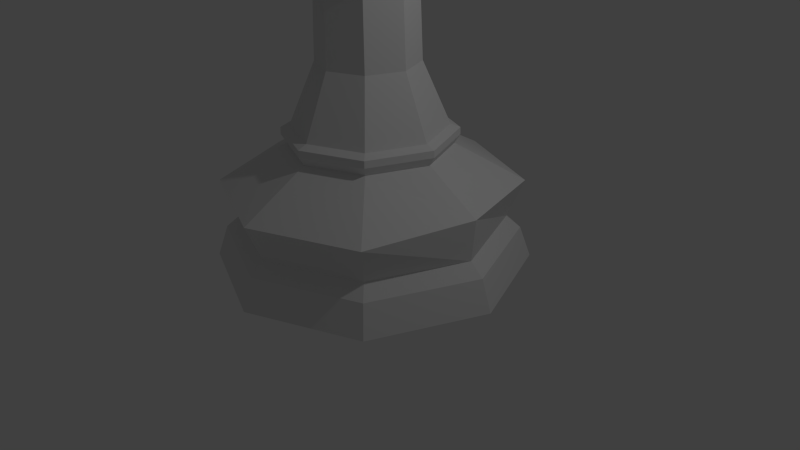 # Source: BishopLP.blend  (saved by Blender 2.76.0; exported with 4.5.12 LTS)
import bpy
from mathutils import Matrix  # noqa: F401  (used for matrix-valued properties, if any)

bpy.ops.wm.read_factory_settings(use_empty=True)
scene = bpy.context.scene
scene.name = 'Scene'

# ---- collections
col_collection_1 = bpy.data.collections.new('Collection 1'); scene.collection.children.link(col_collection_1)

# ---- world
world_world = bpy.data.worlds.new('World'); scene.world = world_world
world_world.color = (0.05088, 0.05088, 0.05088)
world_world.use_sun_shadow = False
world_world.sun_shadow_jitter_overblur = 0.0
world_world.cycles.sampling_method = 'MANUAL'
world_world.cycles.sample_map_resolution = 256

# ---- cameras
cam_camera = bpy.data.cameras.new('Camera')
cam_camera.clip_end = 100.0
cam_camera.lens = 35.0
cam_camera.sensor_width = 32.0
cam_camera.sensor_height = 18.0
cam_camera.ortho_scale = 7.314
cam_camera.dof.focus_distance = 0.0
cam_camera.dof.aperture_fstop = 128.0

# ---- lights
light_lamp = bpy.data.lights.new('Lamp', 'POINT')
light_lamp.transmission_factor = 0.0
light_lamp.cutoff_distance = 30.0
light_lamp.energy = 100.0
light_lamp.shadow_buffer_clip_start = 1.001
light_lamp.shadow_soft_size = 0.1
light_lamp.shadow_maximum_resolution = 0.006
light_lamp.use_absolute_resolution = True
light_lamp.cycles.use_multiple_importance_sampling = False

# ---- meshes
me_cylinder = bpy.data.meshes.new('Cylinder')
me_cylinder.from_pydata([(-0.7005, 0.0007924, 4.72), (-0.9137, 0.0007924, 5.426), (-0.6468, 0.6453, 5.426), (-0.496, 0.4945, 4.72), (-0.6827, 0.6812, 4.28), (-0.9646, 0.0007936, 4.28), (-0.4618, -0.5271, 4.72), (-0.6246, 0.5838, 6.01), (-0.3423, 0.7714, 5.426), (-0.3226, 0.7501, 5.329), (-0.002249, 0.9018, 5.392), (-0.002249, 0.699, 4.72), (-0.002249, 0.9631, 4.28), (-0.6827, 0.6812, 4.195), (-0.9646, 0.0007936, 4.195), (-0.6468, -0.6437, 5.426), (-0.8825, 0.0007924, 6.01), (-0.4558, 0.6493, 6.01), (-0.3878, 0.7176, 5.661), (-0.0004237, 0.9012, 5.392), (-0.002249, 0.9036, 5.398), (-0.002249, 0.9123, 5.426), (0.6423, 0.6453, 5.426), (0.6782, 0.6812, 4.28), (-0.002249, 0.9631, 4.195), (-0.7951, 0.7936, 4.104), (-1.123, 0.0007937, 4.104), (-0.6827, -0.6797, 4.195), (-0.6827, -0.6797, 4.28), (-0.002249, -0.7458, 4.72), (-0.5086, 0.5536, 6.285), (-0.5241, 0.4245, 6.373), (-0.4768, 0.6243, 6.119), (0.4573, 0.5287, 4.72), (-0.01172, 0.9083, 5.426), (0.6201, 0.5838, 6.01), (0.6782, 0.6812, 4.195), (-0.002249, 1.122, 4.104), (-0.6827, 0.6812, 3.981), (-0.9646, 0.0007936, 3.981), (-0.7951, -0.792, 4.104), (-0.002249, -0.9615, 4.195), (-0.002249, -0.9615, 4.28), (-0.002249, -0.9032, 5.394), (-0.3004, -0.7659, 5.335), (-0.3182, -0.7798, 5.426), (-0.6246, -0.5822, 6.01), (-0.6097, 0.0007924, 6.467), (-0.5392, 0.2119, 6.467), (0.9092, 0.0007924, 5.426), (-0.1552, 0.7826, 5.872), (-0.002249, 0.8253, 6.01), (0.878, 0.0007924, 6.01), (0.9601, 0.0007928, 4.28), (0.9601, 0.0007928, 4.195), (0.7906, 0.7936, 4.104), (-0.002249, 0.9631, 3.981), (-0.4281, 0.4267, 3.47), (-0.6045, 0.0007934, 3.47), (-0.6827, -0.6797, 3.981), (-0.002249, -1.12, 4.104), (0.6782, -0.6797, 4.195), (0.6782, -0.6797, 4.28), (0.4573, -0.5271, 4.72), (0.01637, -0.8951, 5.398), (-0.3915, -0.7053, 5.792), (-0.5463, 0.0007924, 6.519), (0.6476, 0.0007923, 4.72), (-0.1999, 0.7486, 6.01), (0.4273, 0.5335, 6.467), (0.6052, 0.0007924, 6.467), (1.119, 0.0007927, 4.104), (0.6782, 0.6812, 3.981), (-0.002249, 0.603, 3.47), (-0.4481, 0.4467, 2.547), (-0.6328, 0.0007934, 2.547), (-0.4281, -0.4251, 3.47), (-0.002249, -0.9615, 3.981), (0.7906, -0.792, 4.104), (0.6423, -0.6437, 5.426), (0.01736, -0.9026, 5.426), (0.02592, -0.8917, 5.4), (-0.4355, -0.6556, 6.01), (-0.5324, -0.2309, 6.467), (-0.4969, -0.5489, 6.313), (0.6201, -0.5822, 6.01), (-0.281, 0.6779, 6.262), (-0.002249, 0.7542, 6.467), (0.4273, -0.5319, 6.467), (0.9601, 0.0007928, 3.981), (0.4236, 0.4267, 3.47), (-0.002249, 0.6314, 2.547), (-0.6827, 0.6812, 1.773), (-0.9646, 0.0007936, 1.773), (-0.4481, -0.4451, 2.547), (-0.002249, -0.6015, 3.47), (0.6782, -0.6797, 3.981), (-0.002249, -0.8237, 6.01), (-0.002249, -0.9018, 5.486), (-0.3462, 0.5775, 6.467), (-0.002249, 0.0007923, 6.97), (0.6, 0.0007928, 3.47), (0.4436, 0.4467, 2.547), (-0.002249, 0.9631, 1.773), (-1.083, 0.0007937, 1.727), (-0.7665, 0.7651, 1.727), (-0.6827, -0.6797, 1.773), (-0.002249, -0.6298, 2.547), (0.4236, -0.4251, 3.47), (-0.1757, -0.7564, 6.01), (-0.002249, -0.7526, 6.467), (-0.3684, 0.4549, 6.541), (0.6283, 0.0007928, 2.547), (0.6782, 0.6812, 1.773), (-0.002249, 1.082, 1.727), (-1.085, 0.0007937, 1.639), (-0.7679, 0.7665, 1.639), (-0.7665, -0.7635, 1.727), (-0.002249, -0.9615, 1.773), (0.4436, -0.4451, 2.547), (-0.2707, -0.6414, 6.296), (-0.395, 0.0007924, 6.645), (-0.3275, -0.5855, 6.467), (-0.358, -0.4405, 6.553), (0.9601, 0.0007928, 1.773), (0.762, 0.7651, 1.727), (-0.002249, 1.084, 1.639), (-1.015, 0.0007936, 1.528), (-0.7186, 0.7171, 1.528), (-0.7679, -0.7649, 1.639), (-0.002249, -1.08, 1.727), (0.6782, -0.6797, 1.773), (1.079, 0.0007927, 1.727), (0.7634, 0.7665, 1.639), (-0.002249, 1.014, 1.528), (-1.883, -6.15e-06, 1.04), (-1.331, 1.332, 1.04), (-0.7186, -0.7155, 1.528), (-0.002249, -1.082, 1.639), (0.762, -0.7635, 1.727), (1.081, 0.0007927, 1.639), (0.7141, 0.7171, 1.528), (0.00101, 1.884, 1.04), (-1.674, 1.743e-06, 0.5551), (-1.183, 1.184, 0.5551), (-1.331, -1.332, 1.04), (-0.002249, -1.012, 1.528), (0.7634, -0.7649, 1.639), (1.011, 0.0007927, 1.528), (1.333, 1.332, 1.04), (0.001018, 1.675, 0.5551), (-1.854, 1.858e-06, 0.3975), (-1.311, 1.312, 0.3975), (-1.183, -1.184, 0.5551), (0.001009, -1.884, 1.04), (0.7141, -0.7155, 1.528), (1.735, 0.0007852, 1.089), (1.185, 1.184, 0.5551), (0.001018, 1.855, 0.3975), (-1.995, 1.322e-06, 0.0), (-1.411, 1.411, 0.0), (-1.311, -1.312, 0.3975), (0.001018, -1.675, 0.5551), (1.333, -1.332, 1.04), (1.676, 2.524e-07, 0.5551), (1.313, 1.312, 0.3975), (-2.794e-09, 1.995, 0.0), (1.411, -1.411, 0.0), (-6.529e-07, -1.995, 0.0), (-1.411, -1.411, 0.0), (1.411, 1.411, 0.0), (1.995, -4.545e-07, 0.0), (0.001018, -1.855, 0.3975), (1.185, -1.184, 0.5551), (1.857, 2.068e-07, 0.3975), (1.313, -1.312, 0.3975), (-0.7186, 0.7171, 1.528), (-1.015, 0.0007936, 1.528), (-0.7186, -0.7155, 1.528), (-0.002249, -1.012, 1.528), (0.7141, -0.7155, 1.528), (1.011, 0.0007927, 1.528), (0.7141, 0.7171, 1.528), (-0.002249, 1.014, 1.528), (-0.4618, -0.5271, 4.72), (-0.002249, -0.7458, 4.72), (0.4573, -0.5271, 4.72), (0.6476, 0.0007923, 4.72), (0.4573, 0.5287, 4.72), (-0.002249, 0.699, 4.72), (-0.496, 0.4945, 4.72), (-0.7005, 0.0007924, 4.72), (-0.1439, 0.0007923, 7.215), (-0.1439, 0.0007923, 7.051), (-0.1024, 0.101, 7.215), (-0.1024, 0.101, 7.051), (-0.002249, 0.1424, 7.215), (-0.002249, 0.1424, 7.051), (0.09792, 0.101, 7.215), (0.09792, 0.101, 7.051), (0.1394, 0.0007923, 7.215), (0.1394, 0.0007923, 7.051), (0.09792, -0.09937, 7.215), (0.09792, -0.09937, 7.051), (-0.002249, 0.0007923, 6.97), (-0.002249, -0.1409, 7.215), (-0.002249, -0.1409, 7.051), (-0.002249, 0.0007923, 7.297), (-0.1024, -0.09937, 7.215), (-0.1024, -0.09937, 7.051)], [], [(0, 1, 2, 3), (4, 5, 0, 3), (2, 1, 16, 7), (3, 2, 8, 9, 10, 11), (12, 4, 3, 11), (13, 14, 5, 4), (15, 1, 0, 6), (2, 7, 17, 18), (2, 18, 8), (24, 13, 4, 12), (25, 26, 14, 13), (14, 27, 28, 5), (28, 6, 0, 5), (1, 15, 46, 16), (30, 7, 16, 31), (7, 32, 17), (33, 11, 10, 19, 20, 21, 22), (34, 21, 20), (22, 21, 51, 35), (33, 23, 12, 11), (36, 24, 12, 23), (37, 25, 13, 24), (38, 39, 26, 25), (26, 40, 27, 14), (27, 41, 42, 28), (45, 15, 6, 29, 43, 44), (7, 30, 32), (31, 16, 47, 48), (50, 51, 21, 34), (54, 36, 23, 53), (55, 37, 24, 36), (56, 38, 25, 37), (57, 58, 39, 38), (39, 59, 40, 26), (40, 60, 41, 27), (41, 61, 62, 42), (42, 29, 6, 28), (43, 29, 63, 64), (65, 46, 15, 45), (47, 66, 48), (67, 33, 22, 49), (49, 22, 35, 52), (68, 51, 50), (67, 53, 23, 33), (61, 54, 53, 62), (71, 55, 36, 54), (72, 56, 37, 55), (73, 57, 38, 56), (74, 75, 58, 57), (58, 76, 59, 39), (59, 77, 60, 40), (60, 78, 61, 41), (62, 63, 29, 42), (63, 79, 80, 81, 64), (82, 46, 65), (83, 47, 16, 46, 84), (66, 47, 83), (49, 79, 63, 67), (52, 85, 79, 49), (86, 87, 51, 68), (87, 69, 35, 51), (69, 70, 52, 35), (70, 88, 85, 52), (53, 67, 63, 62), (78, 71, 54, 61), (89, 72, 55, 71), (90, 73, 56, 72), (91, 74, 57, 73), (92, 93, 75, 74), (75, 94, 76, 58), (76, 95, 77, 59), (77, 96, 78, 60), (80, 79, 85, 97, 98), (84, 46, 82), (99, 87, 86), (87, 100, 69), (69, 100, 70), (70, 100, 88), (96, 89, 71, 78), (101, 90, 72, 89), (102, 91, 73, 90), (103, 92, 74, 91), (104, 93, 92, 105), (93, 106, 94, 75), (94, 107, 95, 76), (95, 108, 96, 77), (98, 97, 109), (88, 110, 97, 85), (111, 100, 87, 99), (88, 100, 110), (108, 101, 89, 96), (112, 102, 90, 101), (113, 103, 91, 102), (105, 92, 103, 114), (115, 104, 105, 116), (117, 106, 93, 104), (106, 118, 107, 94), (107, 119, 108, 95), (97, 120, 109), (121, 100, 111), (122, 110, 100, 123), (119, 112, 101, 108), (124, 113, 102, 112), (114, 103, 113, 125), (116, 105, 114, 126), (127, 115, 116, 128), (129, 117, 104, 115), (130, 118, 106, 117), (118, 131, 119, 107), (120, 97, 110, 122), (123, 100, 121), (131, 124, 112, 119), (125, 113, 124, 132), (126, 114, 125, 133), (128, 116, 126, 134), (135, 127, 128, 136), (137, 129, 115, 127), (138, 130, 117, 129), (139, 131, 118, 130), (132, 124, 131, 139), (133, 125, 132, 140), (134, 126, 133, 141), (136, 128, 134, 142), (143, 135, 136, 144), (145, 137, 127, 135), (146, 138, 129, 137), (147, 139, 130, 138), (140, 132, 139, 147), (141, 133, 140, 148), (142, 134, 141, 149), (144, 136, 142, 150), (151, 143, 144, 152), (153, 145, 135, 143), (154, 146, 137, 145), (155, 147, 138, 146), (148, 140, 147, 155), (149, 141, 148, 156), (150, 142, 149, 157), (152, 144, 150, 158), (159, 151, 152, 160), (161, 153, 143, 151), (162, 154, 145, 153), (163, 155, 146, 154), (156, 148, 155, 163), (157, 149, 156, 164), (158, 150, 157, 165), (160, 152, 158, 166), (167, 168, 169, 159, 160, 166, 170, 171), (169, 161, 151, 159), (172, 162, 153, 161), (173, 163, 154, 162), (164, 156, 163, 173), (165, 157, 164, 174), (166, 158, 165, 170), (171, 174, 175, 167), (167, 175, 172, 168), (168, 172, 161, 169), (170, 165, 174, 171), (175, 173, 162, 172), (174, 164, 173, 175), (9, 8, 18, 17, 32, 30, 31, 48, 66, 83, 84, 82, 65, 45, 44), (44, 43, 64, 81, 19, 10, 9), (81, 80, 98, 109, 120, 122, 123, 121, 111, 99, 86, 68, 50, 34, 20, 19), (176, 177, 178, 179, 180, 181, 182, 183), (184, 185, 186, 187, 188, 189, 190, 191), (193, 192, 194, 195), (195, 194, 196, 197), (197, 196, 198, 199), (199, 198, 200, 201), (201, 200, 202, 203), (203, 202, 205, 206), (206, 205, 208, 209), (204, 193, 195), (192, 207, 194), (204, 195, 197), (194, 207, 196), (204, 197, 199), (196, 207, 198), (204, 199, 201), (198, 207, 200), (204, 201, 203), (200, 207, 202), (204, 203, 206), (202, 207, 205), (204, 206, 209), (205, 207, 208), (204, 209, 193), (209, 208, 192, 193), (208, 207, 192)])
me_cylinder.use_remesh_preserve_volume = False
me_cylinder.use_remesh_preserve_attributes = False
me_cylinder.use_mirror_vertex_groups = False
me_cylinder.update()

# ---- objects
ob_bishop = bpy.data.objects.new('Bishop', me_cylinder)
ob_lamp = bpy.data.objects.new('Lamp', light_lamp)
ob_camera = bpy.data.objects.new('Camera', cam_camera)

# ---- transforms, parenting, visibility, modifiers, constraints
ob_bishop.location = (-1.49e-08, -2.98e-08, 0.0)
ob_bishop.lineart.crease_threshold = 0.0
ob_lamp.location = (4.076, 1.005, 5.904)
ob_lamp.rotation_euler = (0.6503, 0.05522, 1.866)
ob_lamp.lock_rotations_4d = False
ob_lamp.empty_display_type = 'ARROWS'
ob_lamp.color = (0.0, 0.0, 0.0, 0.0)
ob_lamp.lineart.crease_threshold = 0.0
ob_camera.location = (7.481, -6.508, 5.344)
ob_camera.rotation_euler = (1.109, 0.01082, 0.8149)
ob_camera.lock_rotations_4d = False
ob_camera.empty_display_type = 'ARROWS'
ob_camera.color = (0.0, 0.0, 0.0, 0.0)
ob_camera.display_type = 'WIRE'
ob_camera.lineart.crease_threshold = 0.0

# ---- collection membership
col_collection_1.objects.link(ob_bishop)
col_collection_1.objects.link(ob_lamp)
col_collection_1.objects.link(ob_camera)

# ---- scene / render settings (as saved in the file)
scene.camera = ob_camera
scene.frame_start = 1; scene.frame_end = 250; scene.frame_set(1)
scene.render.engine = 'BLENDER_EEVEE_NEXT'
scene.render.resolution_percentage = 50
scene.render.dither_intensity = 0.0
scene.cycles.use_denoising = False
scene.cycles.samples = 10
scene.cycles.sampling_pattern = 'TABULATED_SOBOL'
scene.cycles.light_sampling_threshold = 0.0
scene.cycles.use_adaptive_sampling = False
scene.cycles.use_light_tree = False
scene.cycles.blur_glossy = 0.0
scene.cycles.pixel_filter_type = 'GAUSSIAN'
scene.cycles.sample_clamp_indirect = 0.0
scene.view_settings.view_transform = 'Standard'
bpy.context.view_layer.update()
